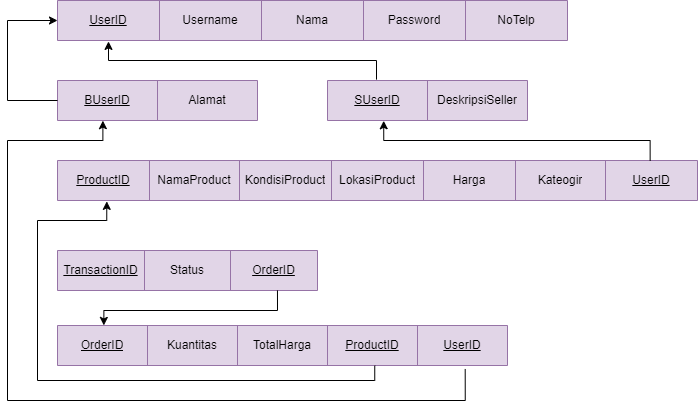

The diagram above was exported from draw.io. Its source (the exported page's mxGraphModel, read from the mxfile embedded in the PNG):
<mxGraphModel dx="1153" dy="700" grid="1" gridSize="10" guides="1" tooltips="1" connect="1" arrows="1" fold="1" page="1" pageScale="1" pageWidth="850" pageHeight="1100" math="0" shadow="0">
  <root>
    <mxCell id="0" />
    <mxCell id="1" parent="0" />
    <mxCell id="DY8OIU2NpVwnOBl4dFa_-1" value="" style="shape=table;startSize=0;container=1;collapsible=0;childLayout=tableLayout;fillColor=#e1d5e7;strokeColor=#9673a6;" parent="1" vertex="1">
      <mxGeometry x="300" y="440" width="510" height="40" as="geometry" />
    </mxCell>
    <mxCell id="DY8OIU2NpVwnOBl4dFa_-2" value="" style="shape=tableRow;horizontal=0;startSize=0;swimlaneHead=0;swimlaneBody=0;strokeColor=inherit;top=0;left=0;bottom=0;right=0;collapsible=0;dropTarget=0;fillColor=none;points=[[0,0.5],[1,0.5]];portConstraint=eastwest;" parent="DY8OIU2NpVwnOBl4dFa_-1" vertex="1">
      <mxGeometry width="510" height="40" as="geometry" />
    </mxCell>
    <mxCell id="DY8OIU2NpVwnOBl4dFa_-3" value="&lt;u&gt;UserID&lt;/u&gt;" style="shape=partialRectangle;html=1;whiteSpace=wrap;connectable=0;strokeColor=inherit;overflow=hidden;fillColor=none;top=0;left=0;bottom=0;right=0;pointerEvents=1;" parent="DY8OIU2NpVwnOBl4dFa_-2" vertex="1">
      <mxGeometry width="102" height="40" as="geometry">
        <mxRectangle width="102" height="40" as="alternateBounds" />
      </mxGeometry>
    </mxCell>
    <mxCell id="DY8OIU2NpVwnOBl4dFa_-4" value="Username" style="shape=partialRectangle;html=1;whiteSpace=wrap;connectable=0;strokeColor=inherit;overflow=hidden;fillColor=none;top=0;left=0;bottom=0;right=0;pointerEvents=1;" parent="DY8OIU2NpVwnOBl4dFa_-2" vertex="1">
      <mxGeometry x="102" width="102" height="40" as="geometry">
        <mxRectangle width="102" height="40" as="alternateBounds" />
      </mxGeometry>
    </mxCell>
    <mxCell id="DY8OIU2NpVwnOBl4dFa_-5" value="Nama" style="shape=partialRectangle;html=1;whiteSpace=wrap;connectable=0;strokeColor=inherit;overflow=hidden;fillColor=none;top=0;left=0;bottom=0;right=0;pointerEvents=1;" parent="DY8OIU2NpVwnOBl4dFa_-2" vertex="1">
      <mxGeometry x="204" width="102" height="40" as="geometry">
        <mxRectangle width="102" height="40" as="alternateBounds" />
      </mxGeometry>
    </mxCell>
    <mxCell id="DY8OIU2NpVwnOBl4dFa_-6" value="Password" style="shape=partialRectangle;html=1;whiteSpace=wrap;connectable=0;strokeColor=inherit;overflow=hidden;fillColor=none;top=0;left=0;bottom=0;right=0;pointerEvents=1;" parent="DY8OIU2NpVwnOBl4dFa_-2" vertex="1">
      <mxGeometry x="306" width="102" height="40" as="geometry">
        <mxRectangle width="102" height="40" as="alternateBounds" />
      </mxGeometry>
    </mxCell>
    <mxCell id="DY8OIU2NpVwnOBl4dFa_-7" value="NoTelp" style="shape=partialRectangle;html=1;whiteSpace=wrap;connectable=0;strokeColor=inherit;overflow=hidden;fillColor=none;top=0;left=0;bottom=0;right=0;pointerEvents=1;" parent="DY8OIU2NpVwnOBl4dFa_-2" vertex="1">
      <mxGeometry x="408" width="102" height="40" as="geometry">
        <mxRectangle width="102" height="40" as="alternateBounds" />
      </mxGeometry>
    </mxCell>
    <mxCell id="DY8OIU2NpVwnOBl4dFa_-8" value="" style="shape=table;startSize=0;container=1;collapsible=0;childLayout=tableLayout;fillColor=#e1d5e7;strokeColor=#9673a6;" parent="1" vertex="1">
      <mxGeometry x="300" y="520" width="200" height="40" as="geometry" />
    </mxCell>
    <mxCell id="DY8OIU2NpVwnOBl4dFa_-9" value="" style="shape=tableRow;horizontal=0;startSize=0;swimlaneHead=0;swimlaneBody=0;strokeColor=inherit;top=0;left=0;bottom=0;right=0;collapsible=0;dropTarget=0;fillColor=none;points=[[0,0.5],[1,0.5]];portConstraint=eastwest;" parent="DY8OIU2NpVwnOBl4dFa_-8" vertex="1">
      <mxGeometry width="200" height="40" as="geometry" />
    </mxCell>
    <mxCell id="DY8OIU2NpVwnOBl4dFa_-10" value="&lt;u&gt;BUserID&lt;/u&gt;" style="shape=partialRectangle;html=1;whiteSpace=wrap;connectable=0;strokeColor=inherit;overflow=hidden;fillColor=none;top=0;left=0;bottom=0;right=0;pointerEvents=1;" parent="DY8OIU2NpVwnOBl4dFa_-9" vertex="1">
      <mxGeometry width="100" height="40" as="geometry">
        <mxRectangle width="100" height="40" as="alternateBounds" />
      </mxGeometry>
    </mxCell>
    <mxCell id="DY8OIU2NpVwnOBl4dFa_-11" value="Alamat" style="shape=partialRectangle;html=1;whiteSpace=wrap;connectable=0;strokeColor=inherit;overflow=hidden;fillColor=none;top=0;left=0;bottom=0;right=0;pointerEvents=1;" parent="DY8OIU2NpVwnOBl4dFa_-9" vertex="1">
      <mxGeometry x="100" width="100" height="40" as="geometry">
        <mxRectangle width="100" height="40" as="alternateBounds" />
      </mxGeometry>
    </mxCell>
    <mxCell id="DY8OIU2NpVwnOBl4dFa_-12" value="" style="shape=table;startSize=0;container=1;collapsible=0;childLayout=tableLayout;fillColor=#e1d5e7;strokeColor=#9673a6;" parent="1" vertex="1">
      <mxGeometry x="570" y="520" width="200" height="40" as="geometry" />
    </mxCell>
    <mxCell id="DY8OIU2NpVwnOBl4dFa_-13" value="" style="shape=tableRow;horizontal=0;startSize=0;swimlaneHead=0;swimlaneBody=0;strokeColor=inherit;top=0;left=0;bottom=0;right=0;collapsible=0;dropTarget=0;fillColor=none;points=[[0,0.5],[1,0.5]];portConstraint=eastwest;" parent="DY8OIU2NpVwnOBl4dFa_-12" vertex="1">
      <mxGeometry width="200" height="40" as="geometry" />
    </mxCell>
    <mxCell id="DY8OIU2NpVwnOBl4dFa_-14" value="&lt;u&gt;SUserID&lt;/u&gt;" style="shape=partialRectangle;html=1;whiteSpace=wrap;connectable=0;strokeColor=inherit;overflow=hidden;fillColor=none;top=0;left=0;bottom=0;right=0;pointerEvents=1;" parent="DY8OIU2NpVwnOBl4dFa_-13" vertex="1">
      <mxGeometry width="100" height="40" as="geometry">
        <mxRectangle width="100" height="40" as="alternateBounds" />
      </mxGeometry>
    </mxCell>
    <mxCell id="DY8OIU2NpVwnOBl4dFa_-15" value="DeskripsiSeller" style="shape=partialRectangle;html=1;whiteSpace=wrap;connectable=0;strokeColor=inherit;overflow=hidden;fillColor=none;top=0;left=0;bottom=0;right=0;pointerEvents=1;" parent="DY8OIU2NpVwnOBl4dFa_-13" vertex="1">
      <mxGeometry x="100" width="100" height="40" as="geometry">
        <mxRectangle width="100" height="40" as="alternateBounds" />
      </mxGeometry>
    </mxCell>
    <mxCell id="DY8OIU2NpVwnOBl4dFa_-16" value="" style="shape=table;startSize=0;container=1;collapsible=0;childLayout=tableLayout;fillColor=#e1d5e7;strokeColor=#9673a6;" parent="1" vertex="1">
      <mxGeometry x="300" y="600" width="640" height="40" as="geometry" />
    </mxCell>
    <mxCell id="DY8OIU2NpVwnOBl4dFa_-17" value="" style="shape=tableRow;horizontal=0;startSize=0;swimlaneHead=0;swimlaneBody=0;strokeColor=inherit;top=0;left=0;bottom=0;right=0;collapsible=0;dropTarget=0;fillColor=none;points=[[0,0.5],[1,0.5]];portConstraint=eastwest;" parent="DY8OIU2NpVwnOBl4dFa_-16" vertex="1">
      <mxGeometry width="640" height="40" as="geometry" />
    </mxCell>
    <mxCell id="DY8OIU2NpVwnOBl4dFa_-18" value="&lt;u&gt;ProductID&lt;/u&gt;" style="shape=partialRectangle;html=1;whiteSpace=wrap;connectable=0;strokeColor=inherit;overflow=hidden;fillColor=none;top=0;left=0;bottom=0;right=0;pointerEvents=1;" parent="DY8OIU2NpVwnOBl4dFa_-17" vertex="1">
      <mxGeometry width="92" height="40" as="geometry">
        <mxRectangle width="92" height="40" as="alternateBounds" />
      </mxGeometry>
    </mxCell>
    <mxCell id="DY8OIU2NpVwnOBl4dFa_-19" value="NamaProduct" style="shape=partialRectangle;html=1;whiteSpace=wrap;connectable=0;strokeColor=inherit;overflow=hidden;fillColor=none;top=0;left=0;bottom=0;right=0;pointerEvents=1;" parent="DY8OIU2NpVwnOBl4dFa_-17" vertex="1">
      <mxGeometry x="92" width="90" height="40" as="geometry">
        <mxRectangle width="90" height="40" as="alternateBounds" />
      </mxGeometry>
    </mxCell>
    <mxCell id="DY8OIU2NpVwnOBl4dFa_-20" value="KondisiProduct" style="shape=partialRectangle;html=1;whiteSpace=wrap;connectable=0;strokeColor=inherit;overflow=hidden;fillColor=none;top=0;left=0;bottom=0;right=0;pointerEvents=1;" parent="DY8OIU2NpVwnOBl4dFa_-17" vertex="1">
      <mxGeometry x="182" width="92" height="40" as="geometry">
        <mxRectangle width="92" height="40" as="alternateBounds" />
      </mxGeometry>
    </mxCell>
    <mxCell id="DY8OIU2NpVwnOBl4dFa_-21" value="LokasiProduct" style="shape=partialRectangle;html=1;whiteSpace=wrap;connectable=0;strokeColor=inherit;overflow=hidden;fillColor=none;top=0;left=0;bottom=0;right=0;pointerEvents=1;" parent="DY8OIU2NpVwnOBl4dFa_-17" vertex="1">
      <mxGeometry x="274" width="92" height="40" as="geometry">
        <mxRectangle width="92" height="40" as="alternateBounds" />
      </mxGeometry>
    </mxCell>
    <mxCell id="DY8OIU2NpVwnOBl4dFa_-22" value="Harga" style="shape=partialRectangle;html=1;whiteSpace=wrap;connectable=0;strokeColor=inherit;overflow=hidden;fillColor=none;top=0;left=0;bottom=0;right=0;pointerEvents=1;" parent="DY8OIU2NpVwnOBl4dFa_-17" vertex="1">
      <mxGeometry x="366" width="92" height="40" as="geometry">
        <mxRectangle width="92" height="40" as="alternateBounds" />
      </mxGeometry>
    </mxCell>
    <mxCell id="DY8OIU2NpVwnOBl4dFa_-23" value="Kateogir" style="shape=partialRectangle;html=1;whiteSpace=wrap;connectable=0;strokeColor=inherit;overflow=hidden;fillColor=none;top=0;left=0;bottom=0;right=0;pointerEvents=1;" parent="DY8OIU2NpVwnOBl4dFa_-17" vertex="1">
      <mxGeometry x="458" width="90" height="40" as="geometry">
        <mxRectangle width="90" height="40" as="alternateBounds" />
      </mxGeometry>
    </mxCell>
    <mxCell id="DY8OIU2NpVwnOBl4dFa_-24" value="&lt;u&gt;UserID&lt;/u&gt;" style="shape=partialRectangle;html=1;whiteSpace=wrap;connectable=0;strokeColor=inherit;overflow=hidden;fillColor=none;top=0;left=0;bottom=0;right=0;pointerEvents=1;" parent="DY8OIU2NpVwnOBl4dFa_-17" vertex="1">
      <mxGeometry x="548" width="92" height="40" as="geometry">
        <mxRectangle width="92" height="40" as="alternateBounds" />
      </mxGeometry>
    </mxCell>
    <mxCell id="DY8OIU2NpVwnOBl4dFa_-25" style="edgeStyle=orthogonalEdgeStyle;rounded=0;orthogonalLoop=1;jettySize=auto;html=1;exitX=0;exitY=0.5;exitDx=0;exitDy=0;" parent="1" source="DY8OIU2NpVwnOBl4dFa_-9" target="DY8OIU2NpVwnOBl4dFa_-2" edge="1">
      <mxGeometry relative="1" as="geometry">
        <Array as="points">
          <mxPoint x="250" y="540" />
          <mxPoint x="250" y="460" />
        </Array>
      </mxGeometry>
    </mxCell>
    <mxCell id="DY8OIU2NpVwnOBl4dFa_-26" style="edgeStyle=orthogonalEdgeStyle;rounded=0;orthogonalLoop=1;jettySize=auto;html=1;entryX=0.1;entryY=1.023;entryDx=0;entryDy=0;entryPerimeter=0;exitX=0.245;exitY=-0.022;exitDx=0;exitDy=0;exitPerimeter=0;" parent="1" source="DY8OIU2NpVwnOBl4dFa_-13" target="DY8OIU2NpVwnOBl4dFa_-2" edge="1">
      <mxGeometry relative="1" as="geometry">
        <Array as="points">
          <mxPoint x="619" y="500" />
          <mxPoint x="351" y="500" />
        </Array>
      </mxGeometry>
    </mxCell>
    <mxCell id="DY8OIU2NpVwnOBl4dFa_-27" value="" style="shape=table;startSize=0;container=1;collapsible=0;childLayout=tableLayout;fillColor=#e1d5e7;strokeColor=#9673a6;" parent="1" vertex="1">
      <mxGeometry x="300" y="765" width="450" height="40" as="geometry" />
    </mxCell>
    <mxCell id="DY8OIU2NpVwnOBl4dFa_-28" value="" style="shape=tableRow;horizontal=0;startSize=0;swimlaneHead=0;swimlaneBody=0;strokeColor=inherit;top=0;left=0;bottom=0;right=0;collapsible=0;dropTarget=0;fillColor=none;points=[[0,0.5],[1,0.5]];portConstraint=eastwest;" parent="DY8OIU2NpVwnOBl4dFa_-27" vertex="1">
      <mxGeometry width="450" height="40" as="geometry" />
    </mxCell>
    <mxCell id="DY8OIU2NpVwnOBl4dFa_-29" value="&lt;u&gt;OrderID&lt;/u&gt;" style="shape=partialRectangle;html=1;whiteSpace=wrap;connectable=0;strokeColor=inherit;overflow=hidden;fillColor=none;top=0;left=0;bottom=0;right=0;pointerEvents=1;" parent="DY8OIU2NpVwnOBl4dFa_-28" vertex="1">
      <mxGeometry width="90" height="40" as="geometry">
        <mxRectangle width="90" height="40" as="alternateBounds" />
      </mxGeometry>
    </mxCell>
    <mxCell id="DY8OIU2NpVwnOBl4dFa_-30" value="Kuantitas" style="shape=partialRectangle;html=1;whiteSpace=wrap;connectable=0;strokeColor=inherit;overflow=hidden;fillColor=none;top=0;left=0;bottom=0;right=0;pointerEvents=1;" parent="DY8OIU2NpVwnOBl4dFa_-28" vertex="1">
      <mxGeometry x="90" width="90" height="40" as="geometry">
        <mxRectangle width="90" height="40" as="alternateBounds" />
      </mxGeometry>
    </mxCell>
    <mxCell id="DY8OIU2NpVwnOBl4dFa_-31" value="TotalHarga" style="shape=partialRectangle;html=1;whiteSpace=wrap;connectable=0;strokeColor=inherit;overflow=hidden;fillColor=none;top=0;left=0;bottom=0;right=0;pointerEvents=1;" parent="DY8OIU2NpVwnOBl4dFa_-28" vertex="1">
      <mxGeometry x="180" width="90" height="40" as="geometry">
        <mxRectangle width="90" height="40" as="alternateBounds" />
      </mxGeometry>
    </mxCell>
    <mxCell id="DY8OIU2NpVwnOBl4dFa_-32" value="&lt;u&gt;ProductID&lt;/u&gt;" style="shape=partialRectangle;html=1;whiteSpace=wrap;connectable=0;strokeColor=inherit;overflow=hidden;fillColor=none;top=0;left=0;bottom=0;right=0;pointerEvents=1;" parent="DY8OIU2NpVwnOBl4dFa_-28" vertex="1">
      <mxGeometry x="270" width="90" height="40" as="geometry">
        <mxRectangle width="90" height="40" as="alternateBounds" />
      </mxGeometry>
    </mxCell>
    <mxCell id="DY8OIU2NpVwnOBl4dFa_-33" value="&lt;u&gt;UserID&lt;/u&gt;" style="shape=partialRectangle;html=1;whiteSpace=wrap;connectable=0;strokeColor=inherit;overflow=hidden;fillColor=none;top=0;left=0;bottom=0;right=0;pointerEvents=1;" parent="DY8OIU2NpVwnOBl4dFa_-28" vertex="1">
      <mxGeometry x="360" width="90" height="40" as="geometry">
        <mxRectangle width="90" height="40" as="alternateBounds" />
      </mxGeometry>
    </mxCell>
    <mxCell id="DY8OIU2NpVwnOBl4dFa_-34" value="" style="shape=table;startSize=0;container=1;collapsible=0;childLayout=tableLayout;fillColor=#e1d5e7;strokeColor=#9673a6;" parent="1" vertex="1">
      <mxGeometry x="300" y="690" width="260" height="40" as="geometry" />
    </mxCell>
    <mxCell id="DY8OIU2NpVwnOBl4dFa_-35" value="" style="shape=tableRow;horizontal=0;startSize=0;swimlaneHead=0;swimlaneBody=0;strokeColor=inherit;top=0;left=0;bottom=0;right=0;collapsible=0;dropTarget=0;fillColor=none;points=[[0,0.5],[1,0.5]];portConstraint=eastwest;" parent="DY8OIU2NpVwnOBl4dFa_-34" vertex="1">
      <mxGeometry width="260" height="40" as="geometry" />
    </mxCell>
    <mxCell id="DY8OIU2NpVwnOBl4dFa_-36" value="&lt;u&gt;TransactionID&lt;/u&gt;" style="shape=partialRectangle;html=1;whiteSpace=wrap;connectable=0;strokeColor=inherit;overflow=hidden;fillColor=none;top=0;left=0;bottom=0;right=0;pointerEvents=1;" parent="DY8OIU2NpVwnOBl4dFa_-35" vertex="1">
      <mxGeometry width="87" height="40" as="geometry">
        <mxRectangle width="87" height="40" as="alternateBounds" />
      </mxGeometry>
    </mxCell>
    <mxCell id="DY8OIU2NpVwnOBl4dFa_-37" value="Status" style="shape=partialRectangle;html=1;whiteSpace=wrap;connectable=0;strokeColor=inherit;overflow=hidden;fillColor=none;top=0;left=0;bottom=0;right=0;pointerEvents=1;" parent="DY8OIU2NpVwnOBl4dFa_-35" vertex="1">
      <mxGeometry x="87" width="86" height="40" as="geometry">
        <mxRectangle width="86" height="40" as="alternateBounds" />
      </mxGeometry>
    </mxCell>
    <mxCell id="DY8OIU2NpVwnOBl4dFa_-38" value="&lt;u&gt;OrderID&lt;/u&gt;" style="shape=partialRectangle;html=1;whiteSpace=wrap;connectable=0;strokeColor=inherit;overflow=hidden;fillColor=none;top=0;left=0;bottom=0;right=0;pointerEvents=1;" parent="DY8OIU2NpVwnOBl4dFa_-35" vertex="1">
      <mxGeometry x="173" width="87" height="40" as="geometry">
        <mxRectangle width="87" height="40" as="alternateBounds" />
      </mxGeometry>
    </mxCell>
    <mxCell id="DY8OIU2NpVwnOBl4dFa_-39" style="edgeStyle=orthogonalEdgeStyle;rounded=0;orthogonalLoop=1;jettySize=auto;html=1;entryX=0.281;entryY=1.007;entryDx=0;entryDy=0;entryPerimeter=0;exitX=0.926;exitY=0.005;exitDx=0;exitDy=0;exitPerimeter=0;" parent="1" source="DY8OIU2NpVwnOBl4dFa_-17" target="DY8OIU2NpVwnOBl4dFa_-13" edge="1">
      <mxGeometry relative="1" as="geometry" />
    </mxCell>
    <mxCell id="DY8OIU2NpVwnOBl4dFa_-40" style="edgeStyle=orthogonalEdgeStyle;rounded=0;orthogonalLoop=1;jettySize=auto;html=1;entryX=0.227;entryY=1.004;entryDx=0;entryDy=0;entryPerimeter=0;exitX=0.906;exitY=1.087;exitDx=0;exitDy=0;exitPerimeter=0;" parent="1" source="DY8OIU2NpVwnOBl4dFa_-28" target="DY8OIU2NpVwnOBl4dFa_-9" edge="1">
      <mxGeometry relative="1" as="geometry">
        <Array as="points">
          <mxPoint x="708" y="840" />
          <mxPoint x="250" y="840" />
          <mxPoint x="250" y="580" />
          <mxPoint x="345" y="580" />
        </Array>
      </mxGeometry>
    </mxCell>
    <mxCell id="DY8OIU2NpVwnOBl4dFa_-41" style="edgeStyle=orthogonalEdgeStyle;rounded=0;orthogonalLoop=1;jettySize=auto;html=1;entryX=0.077;entryY=1.022;entryDx=0;entryDy=0;entryPerimeter=0;exitX=0.705;exitY=1.004;exitDx=0;exitDy=0;exitPerimeter=0;" parent="1" source="DY8OIU2NpVwnOBl4dFa_-28" target="DY8OIU2NpVwnOBl4dFa_-17" edge="1">
      <mxGeometry relative="1" as="geometry">
        <mxPoint x="610" y="810" as="sourcePoint" />
        <Array as="points">
          <mxPoint x="617" y="820" />
          <mxPoint x="280" y="820" />
          <mxPoint x="280" y="660" />
          <mxPoint x="349" y="660" />
        </Array>
      </mxGeometry>
    </mxCell>
    <mxCell id="DY8OIU2NpVwnOBl4dFa_-42" style="edgeStyle=orthogonalEdgeStyle;rounded=0;orthogonalLoop=1;jettySize=auto;html=1;entryX=0.103;entryY=-0.002;entryDx=0;entryDy=0;entryPerimeter=0;exitX=0.846;exitY=0.997;exitDx=0;exitDy=0;exitPerimeter=0;" parent="1" source="DY8OIU2NpVwnOBl4dFa_-35" target="DY8OIU2NpVwnOBl4dFa_-28" edge="1">
      <mxGeometry relative="1" as="geometry" />
    </mxCell>
  </root>
</mxGraphModel>